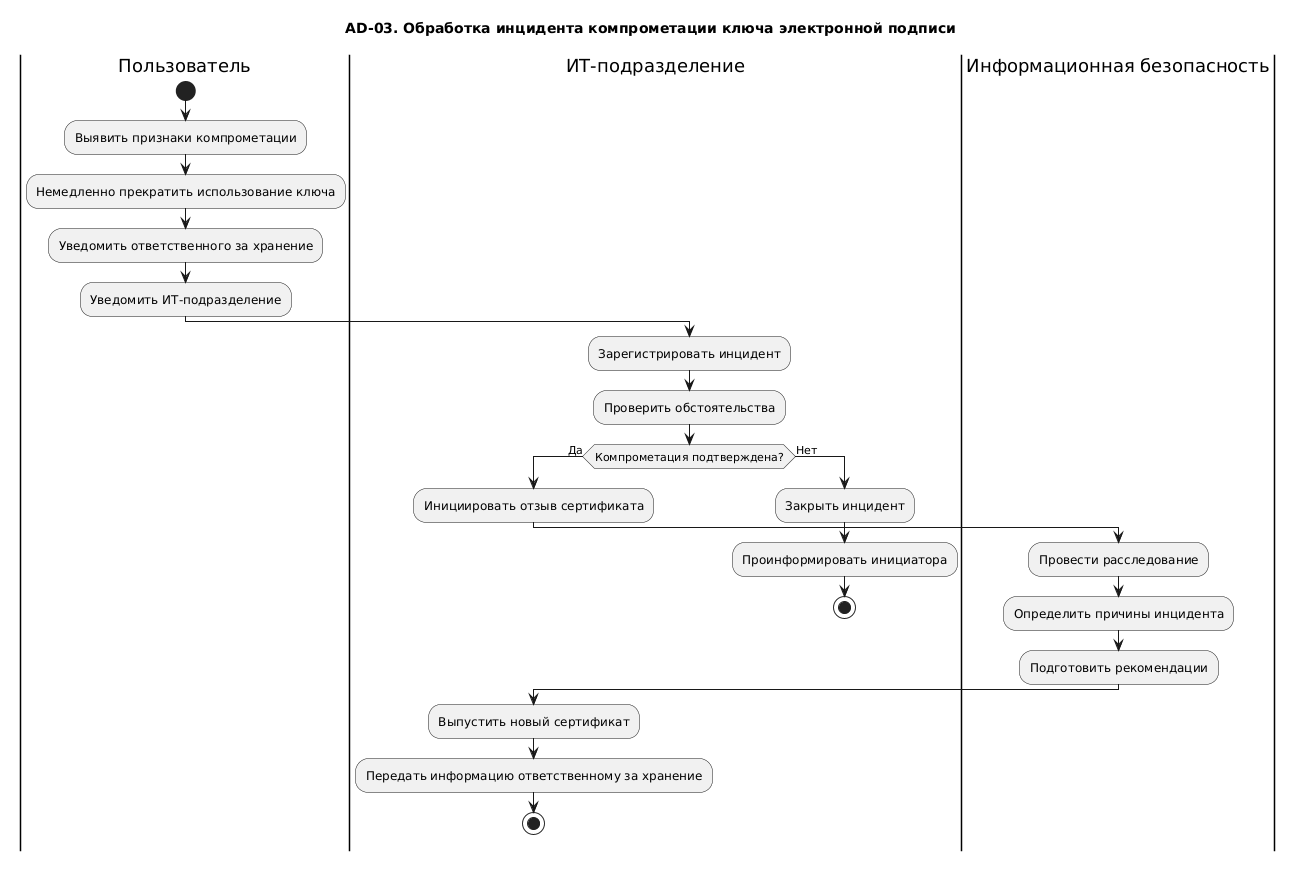

The diagram above was rendered by PlantUML. Its source (embedded in the PNG):
@startuml
title AD-03. Обработка инцидента компрометации ключа электронной подписи

|Пользователь|

start

:Выявить признаки компрометации;
:Немедленно прекратить использование ключа;
:Уведомить ответственного за хранение;
:Уведомить ИТ-подразделение;

|ИТ-подразделение|
 
:Зарегистрировать инцидент;
:Проверить обстоятельства;

if (Компрометация подтверждена?) then (Да)
 
:Инициировать отзыв сертификата;

|Информационная безопасность|

:Провести расследование;
:Определить причины инцидента;
:Подготовить рекомендации;

|ИТ-подразделение|

:Выпустить новый сертификат;
:Передать информацию ответственному за хранение;

stop

else (Нет)

:Закрыть инцидент;
:Проинформировать инициатора;

stop

endif
@enduml